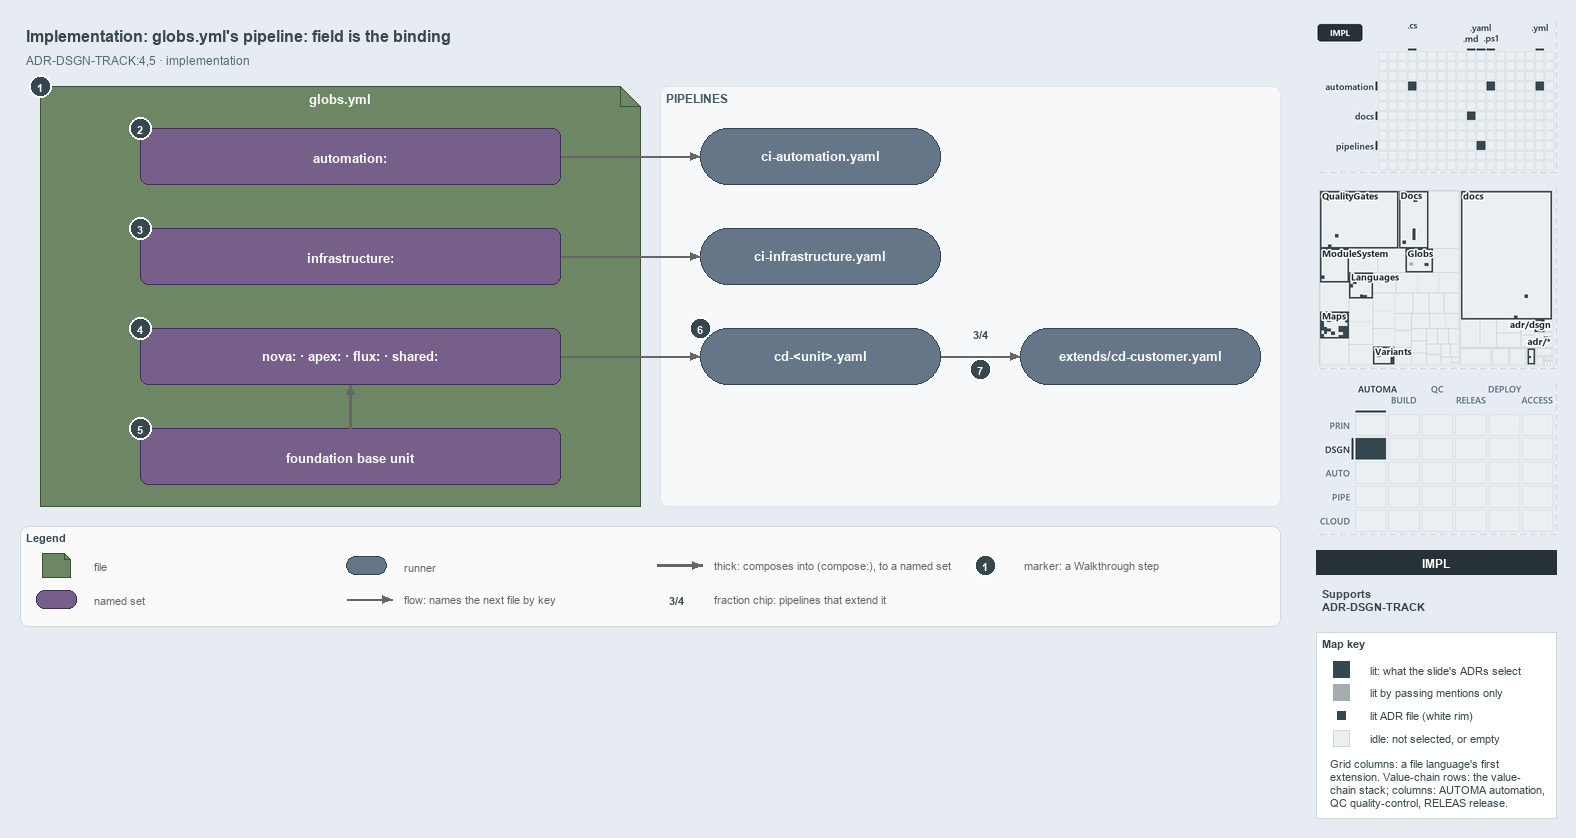

The diagram above was exported from draw.io. Its source (the exported page's mxGraphModel, read from the mxfile embedded in the PNG):
<mxGraphModel dx="1024" dy="768" grid="0" gridSize="10" guides="1" tooltips="1" connect="1" arrows="1" fold="1" page="1" pageScale="1" pageWidth="1572" pageHeight="640" background="#E6ECF2" math="0" shadow="0">
  <root>
    <mxCell id="0" />
    <mxCell id="1" parent="0" />
    <mxCell id="title" value="Implementation: globs.yml's pipeline: field is the binding" style="text;html=1;align=left;verticalAlign=middle;fontSize=16;fontStyle=1;fontColor=#37474F;" vertex="1" parent="1">
      <mxGeometry x="20" y="14" width="1260" height="30" as="geometry" />
    </mxCell>
    <mxCell id="subtitle" value="ADR-DSGN-TRACK:4,5 · implementation" style="text;html=1;align=left;verticalAlign=middle;fontSize=12;fontColor=#546E7A;" vertex="1" parent="1">
      <mxGeometry x="20" y="44" width="1240" height="20" as="geometry" />
    </mxCell>
    <mxCell id="f-globs" value="&lt;b&gt;globs.yml&lt;/b&gt;" style="shape=note;size=20;whiteSpace=wrap;html=1;fillColor=#6d8764;strokeColor=#3a5431;fontSize=13;verticalAlign=top;align=center;spacingTop=4;fontColor=#FFFFFF;" vertex="1" parent="1">
      <mxGeometry x="40" y="80" width="600" height="420" as="geometry" />
    </mxCell>
    <mxCell id="band-pipelines" value="PIPELINES" style="rounded=1;html=1;arcSize=3;fillColor=#F6F8FA;strokeColor=#E1E4E8;verticalAlign=top;align=left;spacingLeft=8;fontStyle=1;fontSize=12;fontColor=#455A64;" vertex="1" parent="1">
      <mxGeometry x="660" y="80" width="620" height="420" as="geometry" />
    </mxCell>
    <mxCell id="s-automation" value="&lt;b&gt;automation:&lt;/b&gt;" style="rounded=1;whiteSpace=wrap;html=1;arcSize=20;fillColor=#76608a;strokeColor=#432d57;fontSize=13;fontColor=#FFFFFF;" vertex="1" parent="1">
      <mxGeometry x="140" y="122" width="420" height="56" as="geometry" />
    </mxCell>
    <mxCell id="s-infrastructure" value="&lt;b&gt;infrastructure:&lt;/b&gt;" style="rounded=1;whiteSpace=wrap;html=1;arcSize=20;fillColor=#76608a;strokeColor=#432d57;fontSize=13;fontColor=#FFFFFF;" vertex="1" parent="1">
      <mxGeometry x="140" y="222" width="420" height="56" as="geometry" />
    </mxCell>
    <mxCell id="s-units" value="&lt;b&gt;nova: · apex: · flux: · shared:&lt;/b&gt;" style="rounded=1;whiteSpace=wrap;html=1;arcSize=20;fillColor=#76608a;strokeColor=#432d57;fontSize=13;fontColor=#FFFFFF;" vertex="1" parent="1">
      <mxGeometry x="140" y="322" width="420" height="56" as="geometry" />
    </mxCell>
    <mxCell id="s-base" value="&lt;b&gt;foundation base unit&lt;/b&gt;" style="rounded=1;whiteSpace=wrap;html=1;arcSize=20;fillColor=#76608a;strokeColor=#432d57;fontSize=13;fontColor=#FFFFFF;" vertex="1" parent="1">
      <mxGeometry x="140" y="422" width="420" height="56" as="geometry" />
    </mxCell>
    <mxCell id="r-ci-automation" value="&lt;b&gt;ci-automation.yaml&lt;/b&gt;" style="rounded=1;arcSize=50;whiteSpace=wrap;html=1;fillColor=#647687;strokeColor=#314354;fontSize=13;fontColor=#FFFFFF;" vertex="1" parent="1">
      <mxGeometry x="700" y="122" width="240" height="56" as="geometry" />
    </mxCell>
    <mxCell id="r-ci-infrastructure" value="&lt;b&gt;ci-infrastructure.yaml&lt;/b&gt;" style="rounded=1;arcSize=50;whiteSpace=wrap;html=1;fillColor=#647687;strokeColor=#314354;fontSize=13;fontColor=#FFFFFF;" vertex="1" parent="1">
      <mxGeometry x="700" y="222" width="240" height="56" as="geometry" />
    </mxCell>
    <mxCell id="r-cd-unit" value="&lt;b&gt;cd-&amp;lt;unit&amp;gt;.yaml&lt;/b&gt;" style="rounded=1;arcSize=50;whiteSpace=wrap;html=1;fillColor=#647687;strokeColor=#314354;fontSize=13;fontColor=#FFFFFF;" vertex="1" parent="1">
      <mxGeometry x="700" y="322" width="240" height="56" as="geometry" />
    </mxCell>
    <mxCell id="r-cd-customer" value="&lt;b&gt;extends/cd-customer.yaml&lt;/b&gt;" style="rounded=1;arcSize=50;whiteSpace=wrap;html=1;fillColor=#647687;strokeColor=#314354;fontSize=13;fontColor=#FFFFFF;" vertex="1" parent="1">
      <mxGeometry x="1020" y="322" width="240" height="56" as="geometry" />
    </mxCell>
    <mxCell id="p-edge-automation-ci-a" value="" style="text;html=1;strokeColor=none;fillColor=none;" vertex="1" parent="1">
      <mxGeometry x="560" y="150" width="1" height="1" as="geometry" />
    </mxCell>
    <mxCell id="p-edge-automation-ci-b" value="" style="text;html=1;strokeColor=none;fillColor=none;" vertex="1" parent="1">
      <mxGeometry x="700" y="150" width="1" height="1" as="geometry" />
    </mxCell>
    <mxCell id="edge-automation-ci" value="" style="edgeStyle=orthogonalEdgeStyle;rounded=1;html=1;fontSize=11;endArrow=block;strokeColor=#666666;" edge="1" parent="1" source="p-edge-automation-ci-a" target="p-edge-automation-ci-b">
      <mxGeometry relative="1" as="geometry" />
    </mxCell>
    <mxCell id="p-edge-infrastructure-ci-a" value="" style="text;html=1;strokeColor=none;fillColor=none;" vertex="1" parent="1">
      <mxGeometry x="560" y="250" width="1" height="1" as="geometry" />
    </mxCell>
    <mxCell id="p-edge-infrastructure-ci-b" value="" style="text;html=1;strokeColor=none;fillColor=none;" vertex="1" parent="1">
      <mxGeometry x="700" y="250" width="1" height="1" as="geometry" />
    </mxCell>
    <mxCell id="edge-infrastructure-ci" value="" style="edgeStyle=orthogonalEdgeStyle;rounded=1;html=1;fontSize=11;endArrow=block;strokeColor=#666666;" edge="1" parent="1" source="p-edge-infrastructure-ci-a" target="p-edge-infrastructure-ci-b">
      <mxGeometry relative="1" as="geometry" />
    </mxCell>
    <mxCell id="p-edge-units-cd-a" value="" style="text;html=1;strokeColor=none;fillColor=none;" vertex="1" parent="1">
      <mxGeometry x="560" y="350" width="1" height="1" as="geometry" />
    </mxCell>
    <mxCell id="p-edge-units-cd-b" value="" style="text;html=1;strokeColor=none;fillColor=none;" vertex="1" parent="1">
      <mxGeometry x="700" y="350" width="1" height="1" as="geometry" />
    </mxCell>
    <mxCell id="edge-units-cd" value="" style="edgeStyle=orthogonalEdgeStyle;rounded=1;html=1;fontSize=11;endArrow=block;strokeColor=#666666;" edge="1" parent="1" source="p-edge-units-cd-a" target="p-edge-units-cd-b">
      <mxGeometry relative="1" as="geometry" />
    </mxCell>
    <mxCell id="p-edge-base-units-a" value="" style="text;html=1;strokeColor=none;fillColor=none;" vertex="1" parent="1">
      <mxGeometry x="350" y="422" width="1" height="1" as="geometry" />
    </mxCell>
    <mxCell id="p-edge-base-units-b" value="" style="text;html=1;strokeColor=none;fillColor=none;" vertex="1" parent="1">
      <mxGeometry x="350" y="378" width="1" height="1" as="geometry" />
    </mxCell>
    <mxCell id="edge-base-units" value="" style="edgeStyle=orthogonalEdgeStyle;rounded=1;html=1;fontSize=11;endArrow=block;strokeColor=#666666;strokeWidth=2.5;" edge="1" parent="1" source="p-edge-base-units-a" target="p-edge-base-units-b">
      <mxGeometry relative="1" as="geometry" />
    </mxCell>
    <mxCell id="p-edge-cd-extends-a" value="" style="text;html=1;strokeColor=none;fillColor=none;" vertex="1" parent="1">
      <mxGeometry x="940" y="350" width="1" height="1" as="geometry" />
    </mxCell>
    <mxCell id="p-edge-cd-extends-b" value="" style="text;html=1;strokeColor=none;fillColor=none;" vertex="1" parent="1">
      <mxGeometry x="1020" y="350" width="1" height="1" as="geometry" />
    </mxCell>
    <mxCell id="edge-cd-extends" value="" style="edgeStyle=orthogonalEdgeStyle;rounded=1;html=1;fontSize=11;endArrow=block;strokeColor=#666666;" edge="1" parent="1" source="p-edge-cd-extends-a" target="p-edge-cd-extends-b">
      <mxGeometry relative="1" as="geometry" />
    </mxCell>
    <mxCell id="fraction-extends" value="&lt;b&gt;3/4&lt;/b&gt;" style="text;html=1;align=center;verticalAlign=middle;fontSize=11;fontStyle=1;fontColor=#37474F;fillColor=#FFFFFF;strokeColor=none;" vertex="1" parent="1">
      <mxGeometry x="964" y="318" width="32" height="18" as="geometry" />
    </mxCell>
    <mxCell id="mark-1" value="1" style="ellipse;html=1;fillColor=#37474F;strokeColor=#FFFFFF;strokeWidth=2;fontColor=#FFFFFF;fontStyle=1;fontSize=11;" vertex="1" parent="1">
      <mxGeometry x="29" y="69" width="22" height="22" as="geometry" />
    </mxCell>
    <mxCell id="mark-2" value="2" style="ellipse;html=1;fillColor=#37474F;strokeColor=#FFFFFF;strokeWidth=2;fontColor=#FFFFFF;fontStyle=1;fontSize=11;" vertex="1" parent="1">
      <mxGeometry x="129" y="111" width="22" height="22" as="geometry" />
    </mxCell>
    <mxCell id="mark-3" value="3" style="ellipse;html=1;fillColor=#37474F;strokeColor=#FFFFFF;strokeWidth=2;fontColor=#FFFFFF;fontStyle=1;fontSize=11;" vertex="1" parent="1">
      <mxGeometry x="129" y="211" width="22" height="22" as="geometry" />
    </mxCell>
    <mxCell id="mark-4" value="4" style="ellipse;html=1;fillColor=#37474F;strokeColor=#FFFFFF;strokeWidth=2;fontColor=#FFFFFF;fontStyle=1;fontSize=11;" vertex="1" parent="1">
      <mxGeometry x="129" y="311" width="22" height="22" as="geometry" />
    </mxCell>
    <mxCell id="mark-5" value="5" style="ellipse;html=1;fillColor=#37474F;strokeColor=#FFFFFF;strokeWidth=2;fontColor=#FFFFFF;fontStyle=1;fontSize=11;" vertex="1" parent="1">
      <mxGeometry x="129" y="411" width="22" height="22" as="geometry" />
    </mxCell>
    <mxCell id="mark-6" value="6" style="ellipse;html=1;fillColor=#37474F;strokeColor=#FFFFFF;strokeWidth=2;fontColor=#FFFFFF;fontStyle=1;fontSize=11;" vertex="1" parent="1">
      <mxGeometry x="689" y="311" width="22" height="22" as="geometry" />
    </mxCell>
    <mxCell id="mark-7" value="7" style="ellipse;html=1;fillColor=#37474F;strokeColor=#FFFFFF;strokeWidth=2;fontColor=#FFFFFF;fontStyle=1;fontSize=11;" vertex="1" parent="1">
      <mxGeometry x="969" y="352" width="22" height="22" as="geometry" />
    </mxCell>
    <mxCell id="legend" value="&lt;b&gt;Legend&lt;/b&gt;" style="rounded=1;whiteSpace=wrap;html=1;arcSize=6;fillColor=#FAFAFA;strokeColor=#CFD8DC;align=left;verticalAlign=top;spacing=8;fontSize=11;fontColor=#37474F;" vertex="1" parent="1">
      <mxGeometry x="20" y="520" width="1260" height="100" as="geometry" />
    </mxCell>
    <mxCell id="legend-1" value="" style="shape=note;size=6;whiteSpace=wrap;html=1;fillColor=#6d8764;strokeColor=#3a5431;fontColor=#FFFFFF;" vertex="1" parent="1">
      <mxGeometry x="42" y="547" width="28" height="24" as="geometry" />
    </mxCell>
    <mxCell id="legend-1-text" value="file" style="text;html=1;align=left;verticalAlign=middle;fontSize=11;fontColor=#666666;" vertex="1" parent="1">
      <mxGeometry x="88" y="549" width="250" height="20" as="geometry" />
    </mxCell>
    <mxCell id="legend-2" value="" style="rounded=1;whiteSpace=wrap;html=1;arcSize=20;fillColor=#76608a;strokeColor=#432d57;fontColor=#FFFFFF;" vertex="1" parent="1">
      <mxGeometry x="36" y="584" width="40" height="18" as="geometry" />
    </mxCell>
    <mxCell id="legend-2-text" value="named set" style="text;html=1;align=left;verticalAlign=middle;fontSize=11;fontColor=#666666;" vertex="1" parent="1">
      <mxGeometry x="88" y="583" width="250" height="20" as="geometry" />
    </mxCell>
    <mxCell id="legend-3" value="" style="rounded=1;arcSize=50;whiteSpace=wrap;html=1;fillColor=#647687;strokeColor=#314354;fontColor=#FFFFFF;" vertex="1" parent="1">
      <mxGeometry x="346" y="550" width="40" height="18" as="geometry" />
    </mxCell>
    <mxCell id="legend-3-text" value="runner" style="text;html=1;align=left;verticalAlign=middle;fontSize=11;fontColor=#666666;" vertex="1" parent="1">
      <mxGeometry x="398" y="549" width="250" height="20" as="geometry" />
    </mxCell>
    <mxCell id="p-legend-4-a" value="" style="text;html=1;strokeColor=none;fillColor=none;" vertex="1" parent="1">
      <mxGeometry x="346" y="593" width="1" height="1" as="geometry" />
    </mxCell>
    <mxCell id="p-legend-4-b" value="" style="text;html=1;strokeColor=none;fillColor=none;" vertex="1" parent="1">
      <mxGeometry x="392" y="593" width="1" height="1" as="geometry" />
    </mxCell>
    <mxCell id="legend-4" value="" style="edgeStyle=orthogonalEdgeStyle;rounded=1;html=1;fontSize=11;endArrow=block;strokeColor=#666666;" edge="1" parent="1" source="p-legend-4-a" target="p-legend-4-b">
      <mxGeometry relative="1" as="geometry" />
    </mxCell>
    <mxCell id="legend-4-text" value="flow: names the next file by key" style="text;html=1;align=left;verticalAlign=middle;fontSize=11;fontColor=#666666;" vertex="1" parent="1">
      <mxGeometry x="398" y="583" width="250" height="20" as="geometry" />
    </mxCell>
    <mxCell id="p-legend-5-a" value="" style="text;html=1;strokeColor=none;fillColor=none;" vertex="1" parent="1">
      <mxGeometry x="656" y="559" width="1" height="1" as="geometry" />
    </mxCell>
    <mxCell id="p-legend-5-b" value="" style="text;html=1;strokeColor=none;fillColor=none;" vertex="1" parent="1">
      <mxGeometry x="702" y="559" width="1" height="1" as="geometry" />
    </mxCell>
    <mxCell id="legend-5" value="" style="edgeStyle=orthogonalEdgeStyle;rounded=1;html=1;fontSize=11;endArrow=block;strokeColor=#666666;strokeWidth=2.5;" edge="1" parent="1" source="p-legend-5-a" target="p-legend-5-b">
      <mxGeometry relative="1" as="geometry" />
    </mxCell>
    <mxCell id="legend-5-text" value="thick: composes into (compose:), to a named set" style="text;html=1;align=left;verticalAlign=middle;fontSize=11;fontColor=#666666;" vertex="1" parent="1">
      <mxGeometry x="708" y="549" width="250" height="20" as="geometry" />
    </mxCell>
    <mxCell id="legend-6" value="3/4" style="text;html=1;align=center;verticalAlign=middle;fontSize=11;fontStyle=1;fontColor=#37474F;fillColor=#FFFFFF;strokeColor=none;" vertex="1" parent="1">
      <mxGeometry x="660" y="584" width="32" height="18" as="geometry" />
    </mxCell>
    <mxCell id="legend-6-text" value="fraction chip: pipelines that extend it" style="text;html=1;align=left;verticalAlign=middle;fontSize=11;fontColor=#666666;" vertex="1" parent="1">
      <mxGeometry x="708" y="583" width="250" height="20" as="geometry" />
    </mxCell>
    <mxCell id="legend-7" value="1" style="ellipse;html=1;fillColor=#37474F;strokeColor=#FFFFFF;strokeWidth=2;fontColor=#FFFFFF;fontStyle=1;fontSize=11;" vertex="1" parent="1">
      <mxGeometry x="974" y="548" width="22" height="22" as="geometry" />
    </mxCell>
    <mxCell id="legend-7-text" value="marker: a Walkthrough step" style="text;html=1;align=left;verticalAlign=middle;fontSize=11;fontColor=#666666;" vertex="1" parent="1">
      <mxGeometry x="1018" y="549" width="230" height="20" as="geometry" />
    </mxCell>
    <mxCell id="minimap-grid" value="" style="shape=image;html=1;imageAspect=0;aspect=fixed;verticalLabelPosition=bottom;strokeColor=#CFD8DC;dashed=1;fillColor=#FAFAFA;image=data:image/png,(base64 omitted: 9968 chars);" vertex="1" parent="1">
      <mxGeometry x="1316" y="16" width="240" height="150" as="geometry" />
    </mxCell>
    <mxCell id="minimap-tree" value="" style="shape=image;html=1;imageAspect=0;aspect=fixed;verticalLabelPosition=bottom;strokeColor=#CFD8DC;dashed=1;fillColor=#FAFAFA;image=data:image/png,(base64 omitted: 28768 chars);" vertex="1" parent="1">
      <mxGeometry x="1316" y="182" width="240" height="180" as="geometry" />
    </mxCell>
    <mxCell id="minimap-chain" value="" style="shape=image;html=1;imageAspect=0;aspect=fixed;verticalLabelPosition=bottom;strokeColor=#CFD8DC;dashed=1;fillColor=#FAFAFA;image=data:image/png,(base64 omitted: 14172 chars);" vertex="1" parent="1">
      <mxGeometry x="1316" y="378" width="240" height="150" as="geometry" />
    </mxCell>
    <mxCell id="lens-badge" value="IMPL" style="rounded=0;whiteSpace=wrap;html=1;align=center;verticalAlign=middle;fontSize=12;fontStyle=1;fontColor=#FFFFFF;fillColor=#263238;strokeColor=none;" vertex="1" parent="1">
      <mxGeometry x="1316" y="544" width="240" height="24" as="geometry" />
    </mxCell>
    <mxCell id="supports" value="&lt;b&gt;Supports&lt;/b&gt;&lt;br&gt;ADR-DSGN-TRACK" style="text;html=1;whiteSpace=wrap;align=left;verticalAlign=top;fontSize=11;fontColor=#37474F;" vertex="1" parent="1">
      <mxGeometry x="1316" y="576" width="240" height="38" as="geometry" />
    </mxCell>
    <mxCell id="mapkey" value="&lt;b&gt;Map key&lt;/b&gt;" style="rounded=0;whiteSpace=wrap;html=1;align=left;verticalAlign=top;fontSize=11;fontColor=#37474F;fillColor=#FFFFFF;strokeColor=#CFD8DC;spacingLeft=8;spacingTop=2;" vertex="1" parent="1">
      <mxGeometry x="1316" y="626" width="240" height="186" as="geometry" />
    </mxCell>
    <mxCell id="mapkey-lit" value="" style="rounded=0;html=1;fillColor=#37474F;strokeColor=#37474F;" vertex="1" parent="1">
      <mxGeometry x="1333.0" y="655.0" width="16" height="16" as="geometry" />
    </mxCell>
    <mxCell id="mapkey-lit-text" value="lit: what the slide's ADRs select" style="text;html=1;align=left;verticalAlign=middle;fontSize=11;fontColor=#37474F;" vertex="1" parent="1">
      <mxGeometry x="1364" y="653" width="184" height="20" as="geometry" />
    </mxCell>
    <mxCell id="mapkey-touched" value="" style="rounded=0;html=1;fillColor=#A4ACB0;strokeColor=#A4ACB0;" vertex="1" parent="1">
      <mxGeometry x="1333.0" y="678.0" width="16" height="16" as="geometry" />
    </mxCell>
    <mxCell id="mapkey-touched-text" value="lit by passing mentions only" style="text;html=1;align=left;verticalAlign=middle;fontSize=11;fontColor=#37474F;" vertex="1" parent="1">
      <mxGeometry x="1364" y="676" width="184" height="20" as="geometry" />
    </mxCell>
    <mxCell id="mapkey-adr" value="" style="rounded=0;html=1;fillColor=#37474F;strokeColor=#FFFFFF;strokeWidth=2;" vertex="1" parent="1">
      <mxGeometry x="1335.0" y="703.0" width="12" height="12" as="geometry" />
    </mxCell>
    <mxCell id="mapkey-adr-text" value="lit ADR file (white rim)" style="text;html=1;align=left;verticalAlign=middle;fontSize=11;fontColor=#37474F;" vertex="1" parent="1">
      <mxGeometry x="1364" y="699" width="184" height="20" as="geometry" />
    </mxCell>
    <mxCell id="mapkey-idle" value="" style="rounded=0;html=1;fillColor=#ECEFF1;strokeColor=#CFD8DC;" vertex="1" parent="1">
      <mxGeometry x="1333.0" y="724.0" width="16" height="16" as="geometry" />
    </mxCell>
    <mxCell id="mapkey-idle-text" value="idle: not selected, or empty" style="text;html=1;align=left;verticalAlign=middle;fontSize=11;fontColor=#37474F;" vertex="1" parent="1">
      <mxGeometry x="1364" y="722" width="184" height="20" as="geometry" />
    </mxCell>
    <mxCell id="mapkey-codes" value="Grid columns: a file language's first&lt;br&gt;extension. Value-chain rows: the value-&lt;br&gt;chain stack; columns: AUTOMA automation,&lt;br&gt;QC quality-control, RELEAS release." style="text;html=1;align=left;verticalAlign=top;whiteSpace=wrap;fontSize=11;fontColor=#37474F;" vertex="1" parent="1">
      <mxGeometry x="1324" y="746" width="224" height="60" as="geometry" />
    </mxCell>
  </root>
</mxGraphModel>